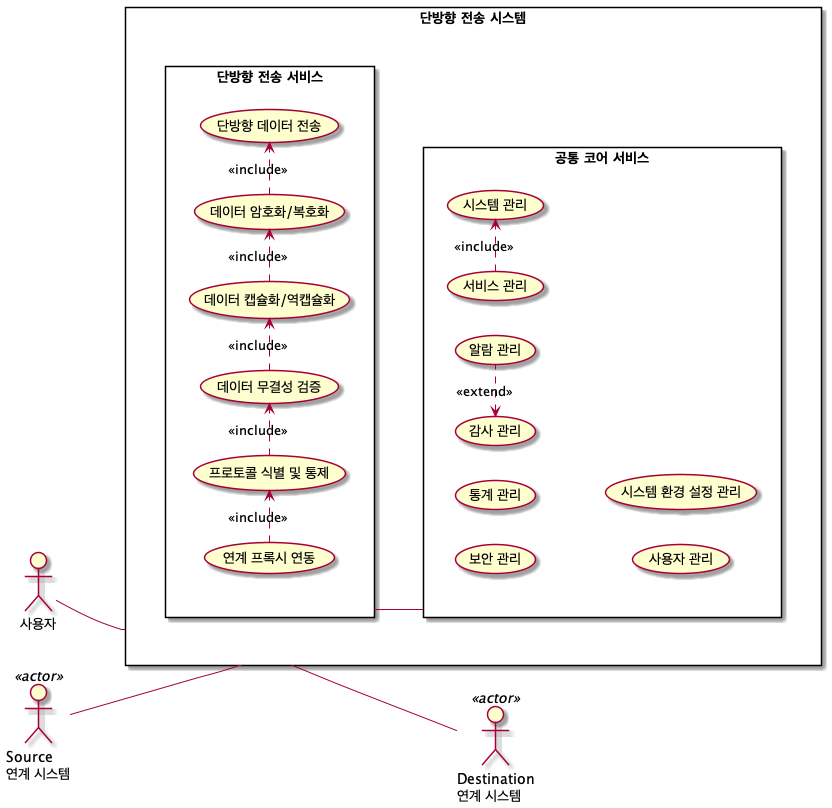

The diagram above was rendered by PlantUML. Its source (embedded in the PNG):
@startuml
left to right direction
skinparam packageStyle rectangle

actor "사용자" as User
actor "Source\n연계 시스템" as Src << actor >>
actor "Destination\n연계 시스템" as Dst << actor >>

rectangle "단방향 전송 시스템" as UTG_SYS {
rectangle "단방향 전송 서비스" as UTG_SVC {
    usecase "연계 프록시 연동" as Proxy
    usecase "프로토콜 식별 및 통제" as ProtoClassify
    usecase "데이터 무결성 검증" as DataIntegrityChk
    usecase "데이터 암호화/복호화" as DataEncDec
    usecase "데이터 캡슐화/역캡슐화" as DataEncapDecap
    usecase "단방향 데이터 전송" as UniDataTransfer

    (Proxy) .> (ProtoClassify) : <<include>>
    (ProtoClassify) .> (DataIntegrityChk) : <<include>>
    (DataIntegrityChk) .> (DataEncapDecap) : <<include>>
    (DataEncapDecap) .> (DataEncDec) : <<include>>
    (DataEncDec) .> (UniDataTransfer) : <<include>>
}

rectangle "공통 코어 서비스" as CORE_SVC {
    usecase "서비스 관리" as svcmgmt
    usecase "시스템 관리" as sysmgmt
    usecase "보안 관리" as secmgmt
    usecase "감사 관리" as auditmgmt
    usecase "통계 관리" as statmgmt
    usecase "사용자 관리" as usermgmt
    usecase "알람 관리" as alarmmgmt
    usecase "시스템 환경 설정 관리" as sysenvmgmt

    (svcmgmt) .> (sysmgmt) : <<include>>
    (auditmgmt) <. (alarmmgmt) : <<extend>>
}

}

User -- UTG_SYS
Src -- UTG_SYS
UTG_SYS -- Dst
UTG_SVC -- CORE_SVC
@enduml